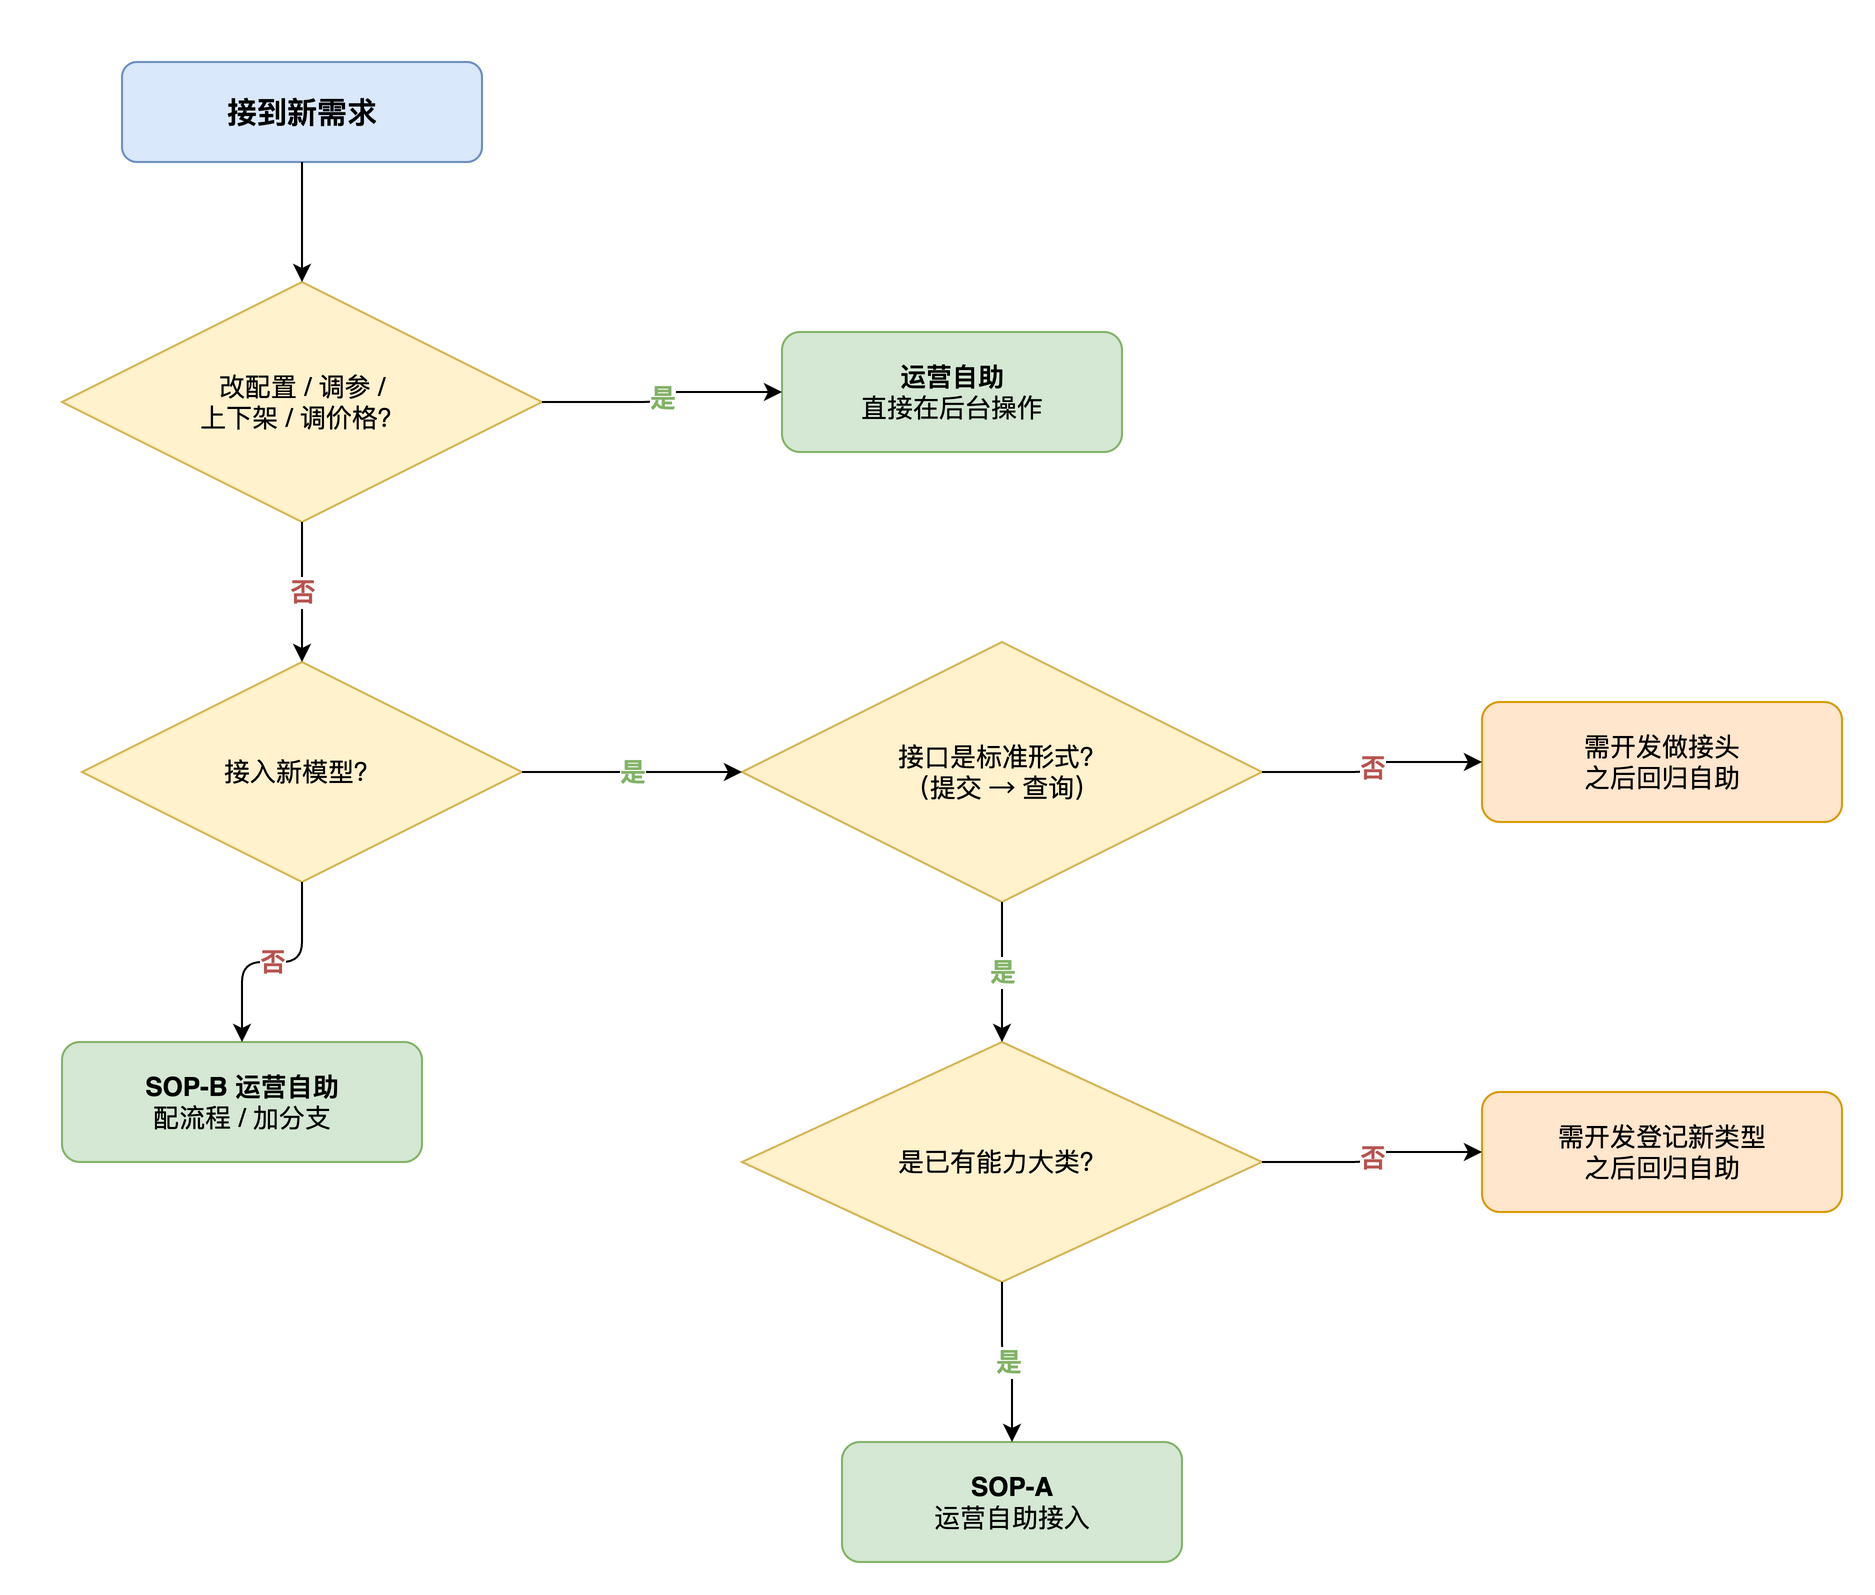

The diagram above was exported from draw.io. Its source (the exported page's mxGraphModel, read from the mxfile embedded in the PNG):
<mxGraphModel dx="1100" dy="900" grid="1" gridSize="10" guides="1" tooltips="1" connect="1" arrows="1" fold="1" page="0" pageScale="1" pageWidth="1100" pageHeight="850" math="0" shadow="0">
  <root>
    <mxCell id="0" />
    <mxCell id="1" parent="0" />
    <mxCell id="2" value="接到新需求" style="rounded=1;whiteSpace=wrap;html=1;fillColor=#dae8fc;strokeColor=#6c8ebf;fontSize=15;fontStyle=1;" vertex="1" parent="1">
      <mxGeometry x="80" y="20" width="180" height="50" as="geometry" />
    </mxCell>
    <mxCell id="3" value="改配置 / 调参 /&lt;br&gt;上下架 / 调价格？" style="rhombus;whiteSpace=wrap;html=1;fillColor=#fff2cc;strokeColor=#d6b656;fontSize=13;" vertex="1" parent="1">
      <mxGeometry x="50" y="130" width="240" height="120" as="geometry" />
    </mxCell>
    <mxCell id="4" value="&lt;b&gt;运营自助&lt;/b&gt;&lt;br&gt;直接在后台操作" style="rounded=1;whiteSpace=wrap;html=1;fillColor=#d5e8d4;strokeColor=#82b366;fontSize=13;" vertex="1" parent="1">
      <mxGeometry x="410" y="155" width="170" height="60" as="geometry" />
    </mxCell>
    <mxCell id="5" value="接入新模型？" style="rhombus;whiteSpace=wrap;html=1;fillColor=#fff2cc;strokeColor=#d6b656;fontSize=13;" vertex="1" parent="1">
      <mxGeometry x="60" y="320" width="220" height="110" as="geometry" />
    </mxCell>
    <mxCell id="6" value="&lt;b&gt;SOP-B 运营自助&lt;/b&gt;&lt;br&gt;配流程 / 加分支" style="rounded=1;whiteSpace=wrap;html=1;fillColor=#d5e8d4;strokeColor=#82b366;fontSize=13;" vertex="1" parent="1">
      <mxGeometry x="50" y="510" width="180" height="60" as="geometry" />
    </mxCell>
    <mxCell id="7" value="接口是标准形式？&lt;br&gt;（提交 → 查询）" style="rhombus;whiteSpace=wrap;html=1;fillColor=#fff2cc;strokeColor=#d6b656;fontSize=13;" vertex="1" parent="1">
      <mxGeometry x="390" y="310" width="260" height="130" as="geometry" />
    </mxCell>
    <mxCell id="8" value="需开发做接头&lt;br&gt;之后回归自助" style="rounded=1;whiteSpace=wrap;html=1;fillColor=#ffe6cc;strokeColor=#d79b00;fontSize=13;" vertex="1" parent="1">
      <mxGeometry x="760" y="340" width="180" height="60" as="geometry" />
    </mxCell>
    <mxCell id="9" value="是已有能力大类？" style="rhombus;whiteSpace=wrap;html=1;fillColor=#fff2cc;strokeColor=#d6b656;fontSize=13;" vertex="1" parent="1">
      <mxGeometry x="390" y="510" width="260" height="120" as="geometry" />
    </mxCell>
    <mxCell id="10" value="需开发登记新类型&lt;br&gt;之后回归自助" style="rounded=1;whiteSpace=wrap;html=1;fillColor=#ffe6cc;strokeColor=#d79b00;fontSize=13;" vertex="1" parent="1">
      <mxGeometry x="760" y="535" width="180" height="60" as="geometry" />
    </mxCell>
    <mxCell id="11" value="&lt;b&gt;SOP-A&lt;/b&gt;&lt;br&gt;运营自助接入" style="rounded=1;whiteSpace=wrap;html=1;fillColor=#d5e8d4;strokeColor=#82b366;fontSize=13;" vertex="1" parent="1">
      <mxGeometry x="440" y="710" width="170" height="60" as="geometry" />
    </mxCell>
    <mxCell id="20" value="" style="edgeStyle=orthogonalEdgeStyle;rounded=1;orthogonalLoop=1;jettySize=auto;html=1;" edge="1" parent="1" source="2" target="3">
      <mxGeometry relative="1" as="geometry" />
    </mxCell>
    <mxCell id="21" value="&lt;b&gt;是&lt;/b&gt;" style="edgeStyle=orthogonalEdgeStyle;rounded=1;orthogonalLoop=1;jettySize=auto;html=1;exitX=1;exitY=0.5;exitDx=0;exitDy=0;entryX=0;entryY=0.5;entryDx=0;entryDy=0;fontSize=13;fontColor=#82b366;" edge="1" parent="1" source="3" target="4">
      <mxGeometry relative="1" as="geometry" />
    </mxCell>
    <mxCell id="22" value="&lt;b&gt;否&lt;/b&gt;" style="edgeStyle=orthogonalEdgeStyle;rounded=1;orthogonalLoop=1;jettySize=auto;html=1;exitX=0.5;exitY=1;exitDx=0;exitDy=0;entryX=0.5;entryY=0;entryDx=0;entryDy=0;fontSize=13;fontColor=#b85450;" edge="1" parent="1" source="3" target="5">
      <mxGeometry relative="1" as="geometry" />
    </mxCell>
    <mxCell id="23" value="&lt;b&gt;是&lt;/b&gt;" style="edgeStyle=orthogonalEdgeStyle;rounded=1;orthogonalLoop=1;jettySize=auto;html=1;exitX=1;exitY=0.5;exitDx=0;exitDy=0;entryX=0;entryY=0.5;entryDx=0;entryDy=0;fontSize=13;fontColor=#82b366;" edge="1" parent="1" source="5" target="7">
      <mxGeometry relative="1" as="geometry" />
    </mxCell>
    <mxCell id="24" value="&lt;b&gt;否&lt;/b&gt;" style="edgeStyle=orthogonalEdgeStyle;rounded=1;orthogonalLoop=1;jettySize=auto;html=1;exitX=0.5;exitY=1;exitDx=0;exitDy=0;entryX=0.5;entryY=0;entryDx=0;entryDy=0;fontSize=13;fontColor=#b85450;" edge="1" parent="1" source="5" target="6">
      <mxGeometry relative="1" as="geometry" />
    </mxCell>
    <mxCell id="25" value="&lt;b&gt;否&lt;/b&gt;" style="edgeStyle=orthogonalEdgeStyle;rounded=1;orthogonalLoop=1;jettySize=auto;html=1;exitX=1;exitY=0.5;exitDx=0;exitDy=0;entryX=0;entryY=0.5;entryDx=0;entryDy=0;fontSize=13;fontColor=#b85450;" edge="1" parent="1" source="7" target="8">
      <mxGeometry relative="1" as="geometry" />
    </mxCell>
    <mxCell id="26" value="&lt;b&gt;是&lt;/b&gt;" style="edgeStyle=orthogonalEdgeStyle;rounded=1;orthogonalLoop=1;jettySize=auto;html=1;exitX=0.5;exitY=1;exitDx=0;exitDy=0;entryX=0.5;entryY=0;entryDx=0;entryDy=0;fontSize=13;fontColor=#82b366;" edge="1" parent="1" source="7" target="9">
      <mxGeometry relative="1" as="geometry" />
    </mxCell>
    <mxCell id="27" value="&lt;b&gt;否&lt;/b&gt;" style="edgeStyle=orthogonalEdgeStyle;rounded=1;orthogonalLoop=1;jettySize=auto;html=1;exitX=1;exitY=0.5;exitDx=0;exitDy=0;entryX=0;entryY=0.5;entryDx=0;entryDy=0;fontSize=13;fontColor=#b85450;" edge="1" parent="1" source="9" target="10">
      <mxGeometry relative="1" as="geometry" />
    </mxCell>
    <mxCell id="28" value="&lt;b&gt;是&lt;/b&gt;" style="edgeStyle=orthogonalEdgeStyle;rounded=1;orthogonalLoop=1;jettySize=auto;html=1;exitX=0.5;exitY=1;exitDx=0;exitDy=0;entryX=0.5;entryY=0;entryDx=0;entryDy=0;fontSize=13;fontColor=#82b366;" edge="1" parent="1" source="9" target="11">
      <mxGeometry relative="1" as="geometry" />
    </mxCell>
  </root>
</mxGraphModel>